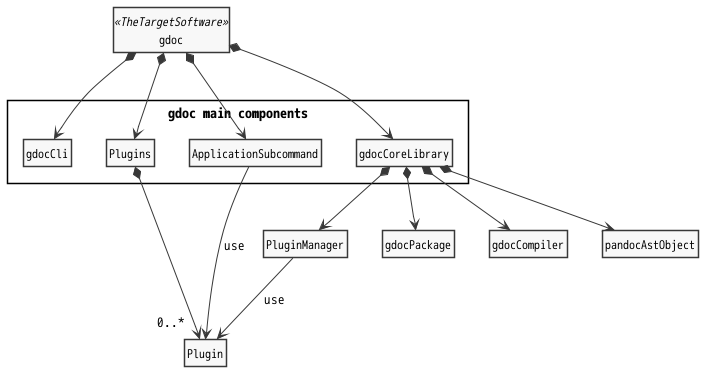

The diagram above was rendered by PlantUML. Its source (embedded in the PNG):
@startuml GdocArchitecturalDesign

!include style.iuml
!include SysML/bdd.iuml

class gdoc <<TheTargetSoftware>>

package "gdoc main components" <<Rectangle>> {
  class gdocCli
  class Plugins
  class ApplicationSubcommand
  class gdocCoreLibrary
}

gdoc *--> gdocCli
gdoc *--> ApplicationSubcommand
gdoc *--> Plugins
gdoc *--> gdocCoreLibrary

gdocCoreLibrary *--> PluginManager
gdocCoreLibrary *--> gdocPackage
gdocCoreLibrary *--> gdocCompiler
gdocCoreLibrary *--> pandocAstObject

Plugins *--> Plugin
PluginManager --> Plugin : use
ApplicationSubcommand --> "0..*  " Plugin : use

@enduml